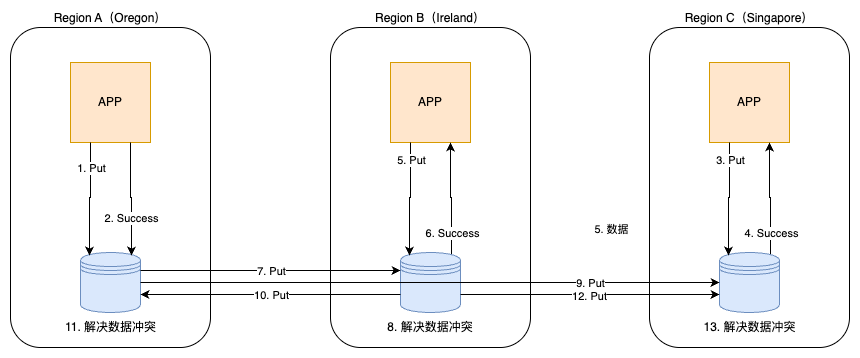

The diagram above was exported from draw.io. Its source (the exported page's mxGraphModel, read from the mxfile embedded in the PNG):
<mxGraphModel dx="1257" dy="782" grid="1" gridSize="10" guides="1" tooltips="1" connect="1" arrows="0" fold="1" page="1" pageScale="1" pageWidth="850" pageHeight="1100" math="0" shadow="0">
  <root>
    <mxCell id="0" />
    <mxCell id="1" parent="0" />
    <mxCell id="2" value="Region A（Oregon）" style="rounded=1;whiteSpace=wrap;html=1;verticalAlign=bottom;labelPosition=center;verticalLabelPosition=top;align=center;" vertex="1" parent="1">
      <mxGeometry x="160" y="1720" width="200" height="320" as="geometry" />
    </mxCell>
    <mxCell id="3" value="APP" style="whiteSpace=wrap;html=1;aspect=fixed;fillColor=#ffe6cc;strokeColor=#d79b00;" vertex="1" parent="1">
      <mxGeometry x="220" y="1755" width="80" height="80" as="geometry" />
    </mxCell>
    <mxCell id="4" value="" style="shape=datastore;whiteSpace=wrap;html=1;fillColor=#dae8fc;strokeColor=#6c8ebf;" vertex="1" parent="1">
      <mxGeometry x="230" y="1945" width="60" height="60" as="geometry" />
    </mxCell>
    <mxCell id="5" value="Region B（Ireland）" style="rounded=1;whiteSpace=wrap;html=1;verticalAlign=bottom;labelPosition=center;verticalLabelPosition=top;align=center;" vertex="1" parent="1">
      <mxGeometry x="480" y="1720" width="200" height="320" as="geometry" />
    </mxCell>
    <mxCell id="6" value="APP" style="whiteSpace=wrap;html=1;aspect=fixed;fillColor=#ffe6cc;strokeColor=#d79b00;" vertex="1" parent="1">
      <mxGeometry x="540" y="1755" width="80" height="80" as="geometry" />
    </mxCell>
    <mxCell id="7" style="edgeStyle=orthogonalEdgeStyle;rounded=0;orthogonalLoop=1;jettySize=auto;html=1;exitX=0.85;exitY=0.05;exitDx=0;exitDy=0;exitPerimeter=0;entryX=0.75;entryY=1;entryDx=0;entryDy=0;" edge="1" source="9" target="6" parent="1">
      <mxGeometry relative="1" as="geometry" />
    </mxCell>
    <mxCell id="8" value="6. Success" style="edgeLabel;html=1;align=center;verticalAlign=middle;resizable=0;points=[];" vertex="1" connectable="0" parent="7">
      <mxGeometry x="-0.5965" relative="1" as="geometry">
        <mxPoint as="offset" />
      </mxGeometry>
    </mxCell>
    <mxCell id="9" value="" style="shape=datastore;whiteSpace=wrap;html=1;fillColor=#dae8fc;strokeColor=#6c8ebf;" vertex="1" parent="1">
      <mxGeometry x="550" y="1945" width="60" height="60" as="geometry" />
    </mxCell>
    <mxCell id="10" style="edgeStyle=orthogonalEdgeStyle;rounded=0;orthogonalLoop=1;jettySize=auto;html=1;exitX=0.25;exitY=1;exitDx=0;exitDy=0;entryX=0.15;entryY=0.05;entryDx=0;entryDy=0;entryPerimeter=0;" edge="1" source="3" target="4" parent="1">
      <mxGeometry relative="1" as="geometry" />
    </mxCell>
    <mxCell id="11" value="1. Put" style="edgeLabel;html=1;align=center;verticalAlign=middle;resizable=0;points=[];" vertex="1" connectable="0" parent="10">
      <mxGeometry x="-0.1491" relative="1" as="geometry">
        <mxPoint y="-24" as="offset" />
      </mxGeometry>
    </mxCell>
    <mxCell id="12" style="edgeStyle=orthogonalEdgeStyle;rounded=0;orthogonalLoop=1;jettySize=auto;html=1;exitX=0.75;exitY=1;exitDx=0;exitDy=0;entryX=0.85;entryY=0.05;entryDx=0;entryDy=0;entryPerimeter=0;" edge="1" source="3" target="4" parent="1">
      <mxGeometry relative="1" as="geometry" />
    </mxCell>
    <mxCell id="13" value="2. Success" style="edgeLabel;html=1;align=center;verticalAlign=middle;resizable=0;points=[];" vertex="1" connectable="0" parent="12">
      <mxGeometry x="-0.114" y="1" relative="1" as="geometry">
        <mxPoint x="-1" y="24" as="offset" />
      </mxGeometry>
    </mxCell>
    <mxCell id="14" style="edgeStyle=orthogonalEdgeStyle;rounded=0;orthogonalLoop=1;jettySize=auto;html=1;exitX=0.25;exitY=1;exitDx=0;exitDy=0;entryX=0.15;entryY=0.05;entryDx=0;entryDy=0;entryPerimeter=0;" edge="1" source="6" target="9" parent="1">
      <mxGeometry relative="1" as="geometry" />
    </mxCell>
    <mxCell id="15" value="5. Put" style="edgeLabel;html=1;align=center;verticalAlign=middle;resizable=0;points=[];" vertex="1" connectable="0" parent="14">
      <mxGeometry x="-0.7018" relative="1" as="geometry">
        <mxPoint as="offset" />
      </mxGeometry>
    </mxCell>
    <mxCell id="16" value="Region C（Singapore）" style="rounded=1;whiteSpace=wrap;html=1;verticalAlign=bottom;labelPosition=center;verticalLabelPosition=top;align=center;" vertex="1" parent="1">
      <mxGeometry x="799" y="1720" width="200" height="320" as="geometry" />
    </mxCell>
    <mxCell id="17" value="APP" style="whiteSpace=wrap;html=1;aspect=fixed;fillColor=#ffe6cc;strokeColor=#d79b00;" vertex="1" parent="1">
      <mxGeometry x="859" y="1755" width="80" height="80" as="geometry" />
    </mxCell>
    <mxCell id="18" style="edgeStyle=orthogonalEdgeStyle;rounded=0;orthogonalLoop=1;jettySize=auto;html=1;exitX=0.85;exitY=0.05;exitDx=0;exitDy=0;exitPerimeter=0;entryX=0.75;entryY=1;entryDx=0;entryDy=0;" edge="1" source="20" target="17" parent="1">
      <mxGeometry relative="1" as="geometry" />
    </mxCell>
    <mxCell id="19" value="4. Success" style="edgeLabel;html=1;align=center;verticalAlign=middle;resizable=0;points=[];" vertex="1" connectable="0" parent="18">
      <mxGeometry x="-0.5965" relative="1" as="geometry">
        <mxPoint as="offset" />
      </mxGeometry>
    </mxCell>
    <mxCell id="20" value="" style="shape=datastore;whiteSpace=wrap;html=1;fillColor=#dae8fc;strokeColor=#6c8ebf;" vertex="1" parent="1">
      <mxGeometry x="869" y="1945" width="60" height="60" as="geometry" />
    </mxCell>
    <mxCell id="21" value="5. 数据" style="edgeLabel;html=1;align=center;verticalAlign=middle;resizable=0;points=[];" vertex="1" connectable="0" parent="1">
      <mxGeometry x="760" y="1921" as="geometry" />
    </mxCell>
    <mxCell id="22" style="edgeStyle=orthogonalEdgeStyle;rounded=0;orthogonalLoop=1;jettySize=auto;html=1;exitX=0.25;exitY=1;exitDx=0;exitDy=0;entryX=0.15;entryY=0.05;entryDx=0;entryDy=0;entryPerimeter=0;" edge="1" source="17" target="20" parent="1">
      <mxGeometry relative="1" as="geometry" />
    </mxCell>
    <mxCell id="23" value="3. Put" style="edgeLabel;html=1;align=center;verticalAlign=middle;resizable=0;points=[];" vertex="1" connectable="0" parent="22">
      <mxGeometry x="-0.7018" relative="1" as="geometry">
        <mxPoint as="offset" />
      </mxGeometry>
    </mxCell>
    <mxCell id="24" value="8. 解决数据冲突" style="text;html=1;align=center;verticalAlign=middle;whiteSpace=wrap;rounded=0;" vertex="1" parent="1">
      <mxGeometry x="530" y="2005" width="100" height="30" as="geometry" />
    </mxCell>
    <mxCell id="25" value="11. 解决数据冲突" style="text;html=1;align=center;verticalAlign=middle;whiteSpace=wrap;rounded=0;" vertex="1" parent="1">
      <mxGeometry x="207.5" y="2005" width="105" height="30" as="geometry" />
    </mxCell>
    <mxCell id="26" value="13. 解决数据冲突" style="text;html=1;align=center;verticalAlign=middle;whiteSpace=wrap;rounded=0;" vertex="1" parent="1">
      <mxGeometry x="843.5" y="2005" width="111" height="30" as="geometry" />
    </mxCell>
    <mxCell id="27" style="edgeStyle=orthogonalEdgeStyle;rounded=0;orthogonalLoop=1;jettySize=auto;html=1;exitX=1;exitY=0.3;exitDx=0;exitDy=0;entryX=0;entryY=0.3;entryDx=0;entryDy=0;" edge="1" source="4" target="9" parent="1">
      <mxGeometry relative="1" as="geometry" />
    </mxCell>
    <mxCell id="28" value="7. Put" style="edgeLabel;html=1;align=center;verticalAlign=middle;resizable=0;points=[];" vertex="1" connectable="0" parent="27">
      <mxGeometry y="1" relative="1" as="geometry">
        <mxPoint y="1" as="offset" />
      </mxGeometry>
    </mxCell>
    <mxCell id="29" style="edgeStyle=orthogonalEdgeStyle;rounded=0;orthogonalLoop=1;jettySize=auto;html=1;exitX=1;exitY=0.5;exitDx=0;exitDy=0;entryX=0;entryY=0.5;entryDx=0;entryDy=0;" edge="1" source="4" target="20" parent="1">
      <mxGeometry relative="1" as="geometry" />
    </mxCell>
    <mxCell id="30" value="9. Put" style="edgeLabel;html=1;align=center;verticalAlign=middle;resizable=0;points=[];" vertex="1" connectable="0" parent="29">
      <mxGeometry x="0.5509" y="1" relative="1" as="geometry">
        <mxPoint y="1" as="offset" />
      </mxGeometry>
    </mxCell>
    <mxCell id="31" style="edgeStyle=orthogonalEdgeStyle;rounded=0;orthogonalLoop=1;jettySize=auto;html=1;exitX=0;exitY=0.7;exitDx=0;exitDy=0;entryX=1;entryY=0.7;entryDx=0;entryDy=0;" edge="1" source="9" target="4" parent="1">
      <mxGeometry relative="1" as="geometry" />
    </mxCell>
    <mxCell id="32" value="10. Put" style="edgeLabel;html=1;align=center;verticalAlign=middle;resizable=0;points=[];" vertex="1" connectable="0" parent="31">
      <mxGeometry relative="1" as="geometry">
        <mxPoint as="offset" />
      </mxGeometry>
    </mxCell>
    <mxCell id="33" style="edgeStyle=orthogonalEdgeStyle;rounded=0;orthogonalLoop=1;jettySize=auto;html=1;exitX=1;exitY=0.7;exitDx=0;exitDy=0;entryX=0;entryY=0.7;entryDx=0;entryDy=0;" edge="1" source="9" target="20" parent="1">
      <mxGeometry relative="1" as="geometry" />
    </mxCell>
    <mxCell id="34" value="12. Put" style="edgeLabel;html=1;align=center;verticalAlign=middle;resizable=0;points=[];" vertex="1" connectable="0" parent="33">
      <mxGeometry x="-0.0116" relative="1" as="geometry">
        <mxPoint y="1" as="offset" />
      </mxGeometry>
    </mxCell>
  </root>
</mxGraphModel>